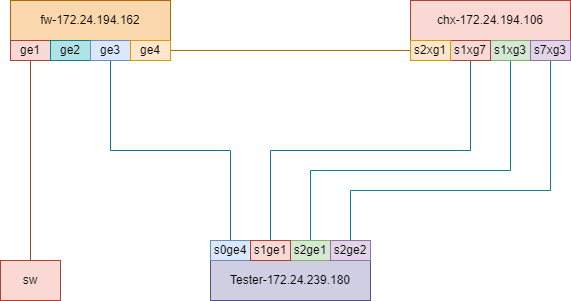

The diagram above was exported from draw.io. Its source (the exported page's mxGraphModel, read from the mxfile embedded in the PNG):
<mxGraphModel dx="1422" dy="762" grid="1" gridSize="10" guides="1" tooltips="1" connect="1" arrows="1" fold="1" page="1" pageScale="1" pageWidth="827" pageHeight="1169" math="0" shadow="0">
  <root>
    <mxCell id="0" />
    <mxCell id="1" parent="0" />
    <mxCell id="GK_GNekCglKSfI4xAb8o-45" value="fw-172.24.194.162" style="rounded=0;whiteSpace=wrap;html=1;fillColor=#fad7ac;strokeColor=#b46504;" vertex="1" parent="1">
      <mxGeometry x="80" y="480" width="160" height="40" as="geometry" />
    </mxCell>
    <mxCell id="GK_GNekCglKSfI4xAb8o-46" value="chx-172.24.194.106" style="rounded=0;whiteSpace=wrap;html=1;fillColor=#fad9d5;strokeColor=#ae4132;" vertex="1" parent="1">
      <mxGeometry x="480" y="480" width="160" height="40" as="geometry" />
    </mxCell>
    <mxCell id="GK_GNekCglKSfI4xAb8o-67" value="" style="edgeStyle=orthogonalEdgeStyle;rounded=0;orthogonalLoop=1;jettySize=auto;html=1;fillColor=#fad9d5;strokeColor=#ae4132;endArrow=none;endFill=0;" edge="1" parent="1" source="GK_GNekCglKSfI4xAb8o-47" target="GK_GNekCglKSfI4xAb8o-66">
      <mxGeometry relative="1" as="geometry" />
    </mxCell>
    <mxCell id="GK_GNekCglKSfI4xAb8o-47" value="ge1" style="rounded=0;whiteSpace=wrap;html=1;fillColor=#fad9d5;strokeColor=#ae4132;" vertex="1" parent="1">
      <mxGeometry x="80" y="520" width="40" height="20" as="geometry" />
    </mxCell>
    <mxCell id="GK_GNekCglKSfI4xAb8o-48" value="ge2" style="rounded=0;whiteSpace=wrap;html=1;fillColor=#b0e3e6;strokeColor=#0e8088;" vertex="1" parent="1">
      <mxGeometry x="120" y="520" width="40" height="20" as="geometry" />
    </mxCell>
    <mxCell id="GK_GNekCglKSfI4xAb8o-69" style="edgeStyle=orthogonalEdgeStyle;rounded=0;orthogonalLoop=1;jettySize=auto;html=1;entryX=0.5;entryY=0;entryDx=0;entryDy=0;fillColor=#b1ddf0;strokeColor=#10739e;endArrow=none;endFill=0;" edge="1" parent="1" source="GK_GNekCglKSfI4xAb8o-49" target="GK_GNekCglKSfI4xAb8o-60">
      <mxGeometry relative="1" as="geometry">
        <Array as="points">
          <mxPoint x="180" y="630" />
          <mxPoint x="300" y="630" />
        </Array>
      </mxGeometry>
    </mxCell>
    <mxCell id="GK_GNekCglKSfI4xAb8o-49" value="ge3" style="rounded=0;whiteSpace=wrap;html=1;fillColor=#dae8fc;strokeColor=#6c8ebf;" vertex="1" parent="1">
      <mxGeometry x="160" y="520" width="40" height="20" as="geometry" />
    </mxCell>
    <mxCell id="GK_GNekCglKSfI4xAb8o-68" style="edgeStyle=orthogonalEdgeStyle;rounded=0;orthogonalLoop=1;jettySize=auto;html=1;entryX=0;entryY=0.5;entryDx=0;entryDy=0;fillColor=#fad7ac;strokeColor=#b46504;endArrow=none;endFill=0;" edge="1" parent="1" source="GK_GNekCglKSfI4xAb8o-50" target="GK_GNekCglKSfI4xAb8o-53">
      <mxGeometry relative="1" as="geometry" />
    </mxCell>
    <mxCell id="GK_GNekCglKSfI4xAb8o-50" value="ge4" style="rounded=0;whiteSpace=wrap;html=1;fillColor=#ffe6cc;strokeColor=#d79b00;" vertex="1" parent="1">
      <mxGeometry x="200" y="520" width="40" height="20" as="geometry" />
    </mxCell>
    <mxCell id="GK_GNekCglKSfI4xAb8o-70" style="edgeStyle=orthogonalEdgeStyle;rounded=0;orthogonalLoop=1;jettySize=auto;html=1;entryX=0.5;entryY=0;entryDx=0;entryDy=0;fillColor=#b0e3e6;strokeColor=#0e8088;endArrow=none;endFill=0;" edge="1" parent="1" source="GK_GNekCglKSfI4xAb8o-51" target="GK_GNekCglKSfI4xAb8o-62">
      <mxGeometry relative="1" as="geometry">
        <Array as="points">
          <mxPoint x="580" y="650" />
          <mxPoint x="380" y="650" />
        </Array>
      </mxGeometry>
    </mxCell>
    <mxCell id="GK_GNekCglKSfI4xAb8o-51" value="s1xg3" style="rounded=0;whiteSpace=wrap;html=1;fillColor=#d5e8d4;strokeColor=#82b366;" vertex="1" parent="1">
      <mxGeometry x="560" y="520" width="40" height="20" as="geometry" />
    </mxCell>
    <mxCell id="GK_GNekCglKSfI4xAb8o-74" style="edgeStyle=orthogonalEdgeStyle;rounded=0;orthogonalLoop=1;jettySize=auto;html=1;exitX=0.5;exitY=1;exitDx=0;exitDy=0;entryX=0.5;entryY=0;entryDx=0;entryDy=0;endArrow=none;endFill=0;fillColor=#b1ddf0;strokeColor=#10739e;" edge="1" parent="1" source="GK_GNekCglKSfI4xAb8o-52" target="GK_GNekCglKSfI4xAb8o-73">
      <mxGeometry relative="1" as="geometry" />
    </mxCell>
    <mxCell id="GK_GNekCglKSfI4xAb8o-52" value="s1xg7" style="rounded=0;whiteSpace=wrap;html=1;fillColor=#fad9d5;strokeColor=#ae4132;" vertex="1" parent="1">
      <mxGeometry x="520" y="520" width="40" height="20" as="geometry" />
    </mxCell>
    <mxCell id="GK_GNekCglKSfI4xAb8o-53" value="s2xg1" style="rounded=0;whiteSpace=wrap;html=1;fillColor=#ffe6cc;strokeColor=#d79b00;" vertex="1" parent="1">
      <mxGeometry x="480" y="520" width="40" height="20" as="geometry" />
    </mxCell>
    <mxCell id="GK_GNekCglKSfI4xAb8o-59" value="Tester-172.24.239.180" style="rounded=0;whiteSpace=wrap;html=1;fillColor=#d0cee2;strokeColor=#56517e;" vertex="1" parent="1">
      <mxGeometry x="280" y="740" width="160" height="40" as="geometry" />
    </mxCell>
    <mxCell id="GK_GNekCglKSfI4xAb8o-60" value="s0ge4" style="rounded=0;whiteSpace=wrap;html=1;fillColor=#dae8fc;strokeColor=#6c8ebf;" vertex="1" parent="1">
      <mxGeometry x="280" y="720" width="40" height="20" as="geometry" />
    </mxCell>
    <mxCell id="GK_GNekCglKSfI4xAb8o-62" value="s2ge1" style="rounded=0;whiteSpace=wrap;html=1;fillColor=#d5e8d4;strokeColor=#82b366;" vertex="1" parent="1">
      <mxGeometry x="360" y="720" width="40" height="20" as="geometry" />
    </mxCell>
    <mxCell id="GK_GNekCglKSfI4xAb8o-63" value="s2ge2" style="rounded=0;whiteSpace=wrap;html=1;fillColor=#e1d5e7;strokeColor=#9673a6;" vertex="1" parent="1">
      <mxGeometry x="400" y="720" width="40" height="20" as="geometry" />
    </mxCell>
    <mxCell id="GK_GNekCglKSfI4xAb8o-71" style="edgeStyle=orthogonalEdgeStyle;rounded=0;orthogonalLoop=1;jettySize=auto;html=1;entryX=0.5;entryY=0;entryDx=0;entryDy=0;fillColor=#b0e3e6;strokeColor=#0e8088;endArrow=none;endFill=0;" edge="1" parent="1" source="GK_GNekCglKSfI4xAb8o-64" target="GK_GNekCglKSfI4xAb8o-63">
      <mxGeometry relative="1" as="geometry">
        <Array as="points">
          <mxPoint x="620" y="670" />
          <mxPoint x="420" y="670" />
        </Array>
      </mxGeometry>
    </mxCell>
    <mxCell id="GK_GNekCglKSfI4xAb8o-64" value="s7xg3" style="rounded=0;whiteSpace=wrap;html=1;fillColor=#e1d5e7;strokeColor=#9673a6;" vertex="1" parent="1">
      <mxGeometry x="600" y="520" width="40" height="20" as="geometry" />
    </mxCell>
    <mxCell id="GK_GNekCglKSfI4xAb8o-66" value="sw" style="rounded=0;whiteSpace=wrap;html=1;fillColor=#fad9d5;strokeColor=#ae4132;" vertex="1" parent="1">
      <mxGeometry x="70" y="740" width="60" height="40" as="geometry" />
    </mxCell>
    <mxCell id="GK_GNekCglKSfI4xAb8o-73" value="s1ge1" style="rounded=0;whiteSpace=wrap;html=1;fillColor=#fad9d5;strokeColor=#ae4132;" vertex="1" parent="1">
      <mxGeometry x="320" y="720" width="40" height="20" as="geometry" />
    </mxCell>
  </root>
</mxGraphModel>